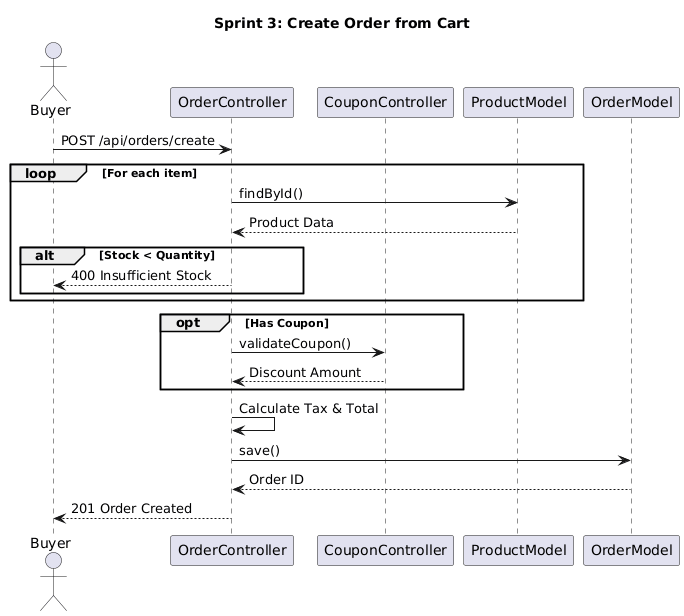

The diagram above was rendered by PlantUML. Its source (embedded in the PNG):
@startuml
title Sprint 3: Create Order from Cart

actor Buyer
participant OrderController
participant CouponController
participant ProductModel
participant OrderModel

Buyer -> OrderController: POST /api/orders/create

loop For each item
    OrderController -> ProductModel: findById()
    ProductModel --> OrderController: Product Data
    alt Stock < Quantity
        OrderController --> Buyer: 400 Insufficient Stock
    end
end

opt Has Coupon
    OrderController -> CouponController: validateCoupon()
    CouponController --> OrderController: Discount Amount
end

OrderController -> OrderController: Calculate Tax & Total
OrderController -> OrderModel: save()
OrderModel --> OrderController: Order ID
OrderController --> Buyer: 201 Order Created
@enduml